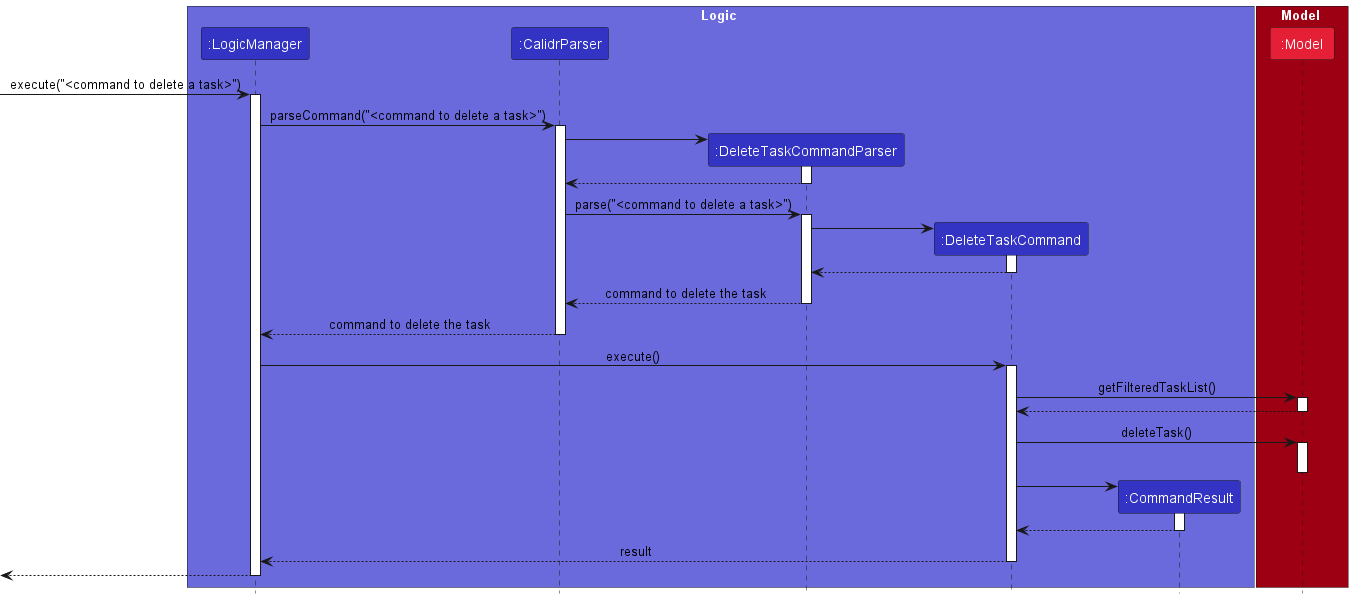

The diagram above was rendered by PlantUML. Its source (embedded in the PNG):
@startuml
'https://plantuml.com/sequence-diagram
!include style.puml

box Logic LOGIC_COLOR_T2
participant ":LogicManager" as LogicManager LOGIC_COLOR
participant ":CalidrParser" as CalidrParser LOGIC_COLOR
participant ":DeleteTaskCommandParser" as DeleteTaskCommandParser LOGIC_COLOR
participant ":DeleteTaskCommand" as DeleteTaskCommand LOGIC_COLOR
participant ":CommandResult" as CommandResult LOGIC_COLOR
end box

box Model MODEL_COLOR
participant ":Model" as Model MODEL_COLOR_T2
end box

[-> LogicManager : execute("<command to delete a task>")
activate LogicManager

LogicManager -> CalidrParser : parseCommand("<command to delete a task>")
activate CalidrParser

create DeleteTaskCommandParser
CalidrParser -> DeleteTaskCommandParser
activate DeleteTaskCommandParser
DeleteTaskCommandParser --> CalidrParser
deactivate DeleteTaskCommandParser

CalidrParser -> DeleteTaskCommandParser : parse("<command to delete a task>")
activate DeleteTaskCommandParser

create DeleteTaskCommand
DeleteTaskCommandParser -> DeleteTaskCommand
activate DeleteTaskCommand
DeleteTaskCommand --> DeleteTaskCommandParser
deactivate DeleteTaskCommand

DeleteTaskCommandParser --> CalidrParser : command to delete the task
deactivate DeleteTaskCommandParser

CalidrParser --> LogicManager : command to delete the task
deactivate CalidrParser

LogicManager -> DeleteTaskCommand : execute()
activate DeleteTaskCommand

DeleteTaskCommand -> Model : getFilteredTaskList()
activate Model
Model --> DeleteTaskCommand
deactivate Model

DeleteTaskCommand -> Model : deleteTask()
activate Model
deactivate Model

create CommandResult
DeleteTaskCommand -> CommandResult
activate CommandResult
CommandResult --> DeleteTaskCommand
deactivate CommandResult

DeleteTaskCommand --> LogicManager : result
deactivate DeleteTaskCommand

[<-- LogicManager
deactivate LogicManager

@enduml